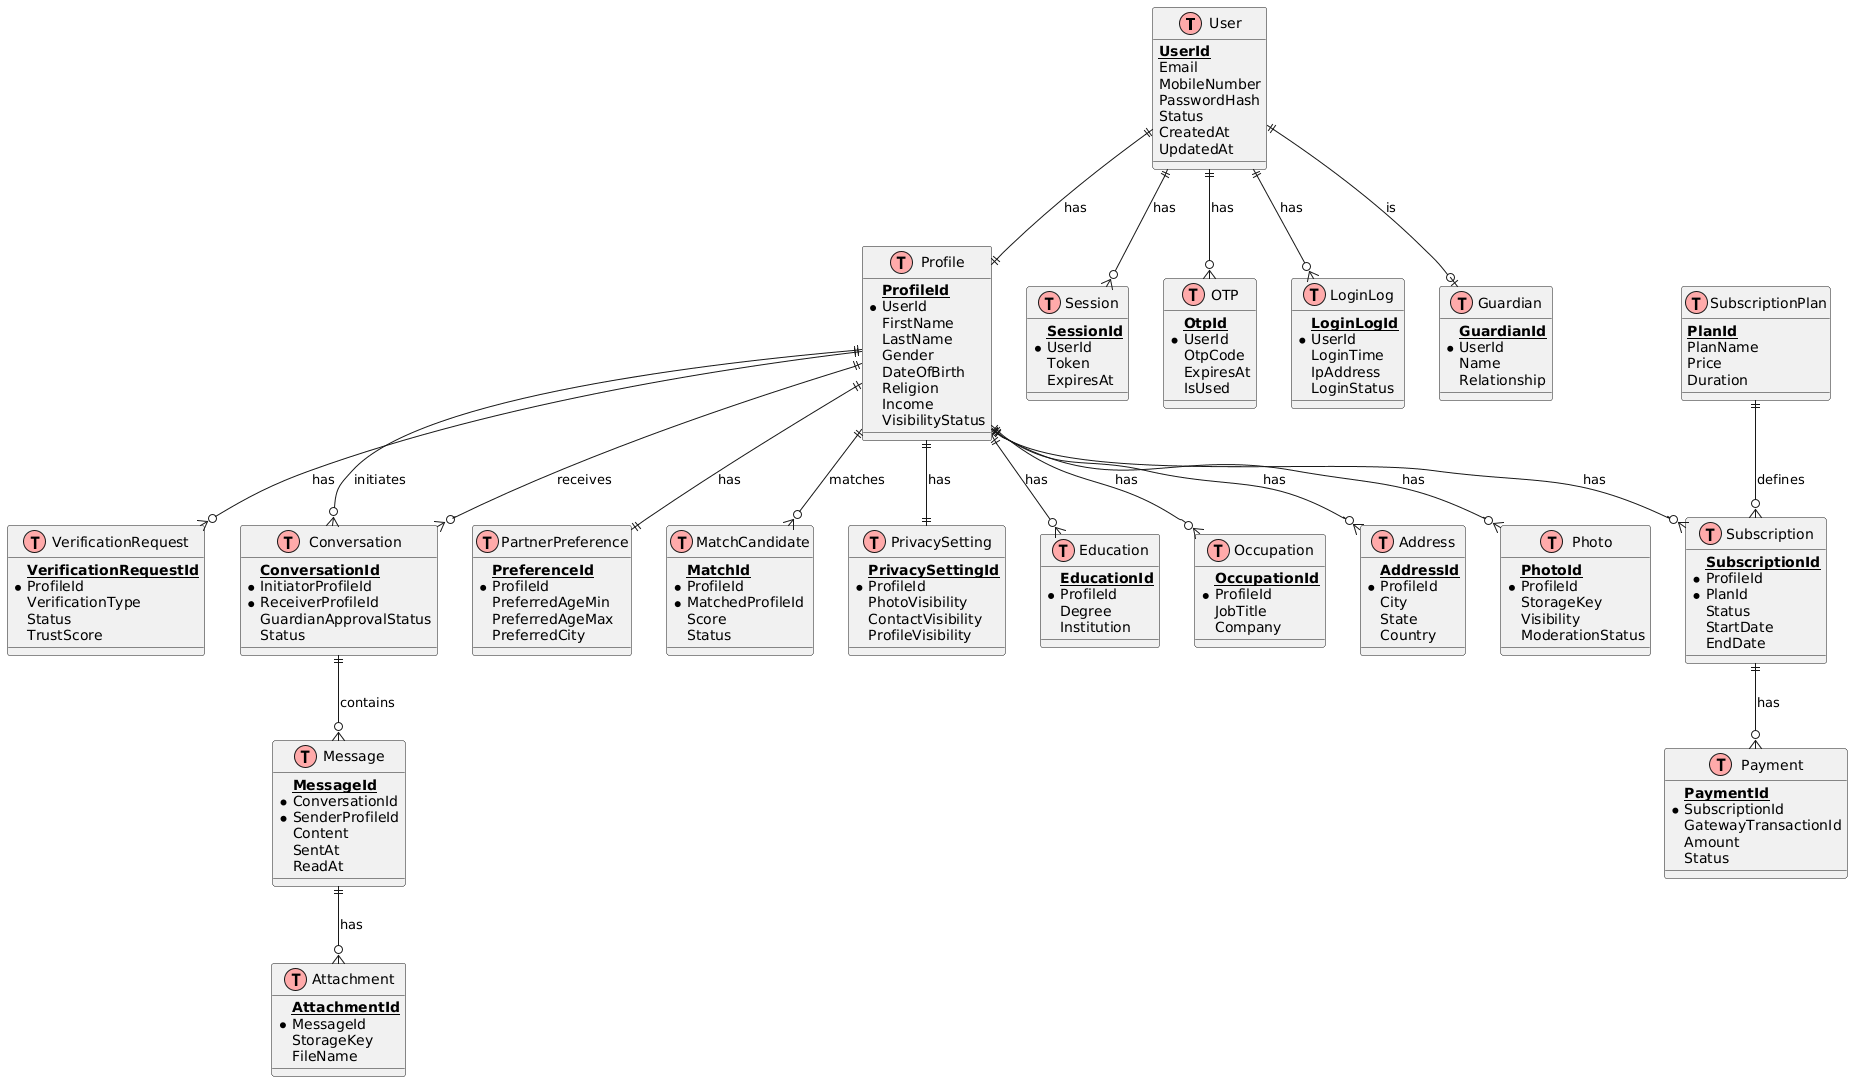

The diagram above was rendered by PlantUML. Its source (embedded in the PNG):
@startuml
!define table(x) class x << (T,#FFAAAA) >>
!define primary_key(x) <b><u>x</u></b>

table(User) {
  <b><u>UserId</u></b>
  Email
  MobileNumber
  PasswordHash
  Status
  CreatedAt
  UpdatedAt
}

table(Profile) {
  <b><u>ProfileId</u></b>
  *UserId
  FirstName
  LastName
  Gender
  DateOfBirth
  Religion
  Income
  VisibilityStatus
}

table(Session) {
  <b><u>SessionId</u></b>
  *UserId
  Token
  ExpiresAt
}

table(OTP) {
  <b><u>OtpId</u></b>
  *UserId
  OtpCode
  ExpiresAt
  IsUsed
}

table(LoginLog) {
  <b><u>LoginLogId</u></b>
  *UserId
  LoginTime
  IpAddress
  LoginStatus
}

table(Photo) {
  <b><u>PhotoId</u></b>
  *ProfileId
  StorageKey
  Visibility
  ModerationStatus
}

table(VerificationRequest) {
  <b><u>VerificationRequestId</u></b>
  *ProfileId
  VerificationType
  Status
  TrustScore
}

table(Subscription) {
  <b><u>SubscriptionId</u></b>
  *ProfileId
  *PlanId
  Status
  StartDate
  EndDate
}

table(SubscriptionPlan) {
  <b><u>PlanId</u></b>
  PlanName
  Price
  Duration
}

table(Payment) {
  <b><u>PaymentId</u></b>
  *SubscriptionId
  GatewayTransactionId
  Amount
  Status
}

table(Conversation) {
  <b><u>ConversationId</u></b>
  *InitiatorProfileId
  *ReceiverProfileId
  GuardianApprovalStatus
  Status
}

table(Message) {
  <b><u>MessageId</u></b>
  *ConversationId
  *SenderProfileId
  Content
  SentAt
  ReadAt
}

table(Attachment) {
  <b><u>AttachmentId</u></b>
  *MessageId
  StorageKey
  FileName
}

table(PartnerPreference) {
  <b><u>PreferenceId</u></b>
  *ProfileId
  PreferredAgeMin
  PreferredAgeMax
  PreferredCity
}

table(MatchCandidate) {
  <b><u>MatchId</u></b>
  *ProfileId
  *MatchedProfileId
  Score
  Status
}

table(PrivacySetting) {
  <b><u>PrivacySettingId</u></b>
  *ProfileId
  PhotoVisibility
  ContactVisibility
  ProfileVisibility
}

table(Education) {
  <b><u>EducationId</u></b>
  *ProfileId
  Degree
  Institution
}

table(Occupation) {
  <b><u>OccupationId</u></b>
  *ProfileId
  JobTitle
  Company
}

table(Address) {
  <b><u>AddressId</u></b>
  *ProfileId
  City
  State
  Country
}

table(Guardian) {
  <b><u>GuardianId</u></b>
  *UserId
  Name
  Relationship
}

' Relationships
User ||--|| Profile : "has"
User ||--o{ Session : "has"
User ||--o{ OTP : "has"
User ||--o{ LoginLog : "has"
User ||--o| Guardian : "is"
Profile ||--o{ Photo : "has"
Profile ||--o{ VerificationRequest : "has"
Profile ||--o{ Subscription : "has"
SubscriptionPlan ||--o{ Subscription : "defines"
Subscription ||--o{ Payment : "has"
Profile ||--o{ Conversation : "initiates"
Profile ||--o{ Conversation : "receives"
Conversation ||--o{ Message : "contains"
Message ||--o{ Attachment : "has"
Profile ||--|| PartnerPreference : "has"
Profile ||--o{ MatchCandidate : "matches"
Profile ||--|| PrivacySetting : "has"
Profile ||--o{ Education : "has"
Profile ||--o{ Occupation : "has"
Profile ||--o{ Address : "has"
@enduml